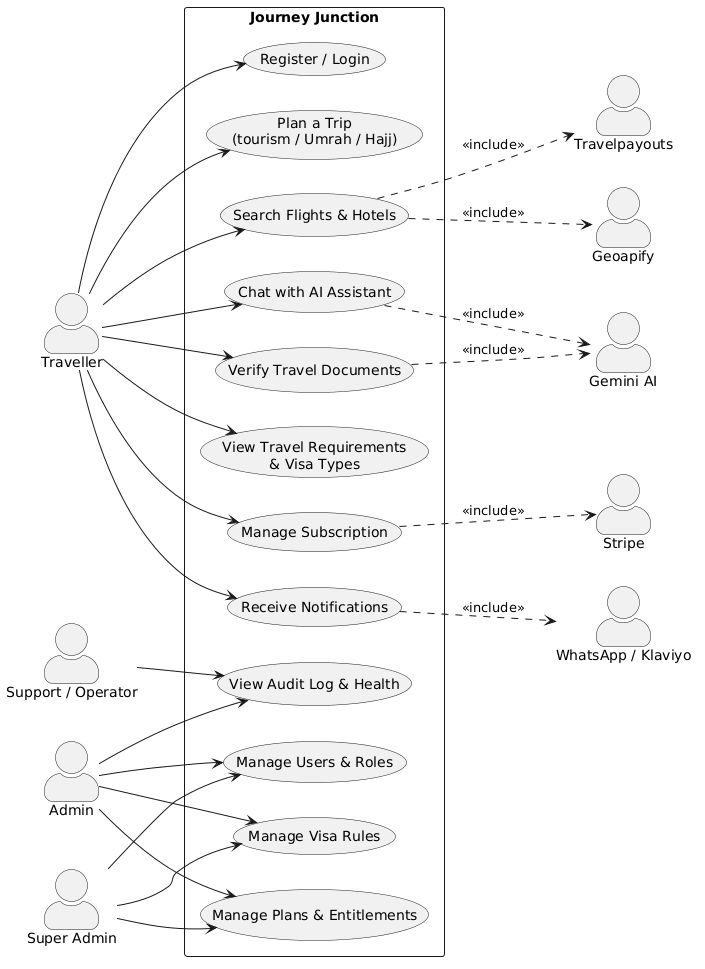

The diagram above was rendered by PlantUML. Its source (embedded in the PNG):
@startuml
left to right direction
skinparam actorStyle awesome
skinparam packageStyle rectangle
actor "Traveller" as T
actor "Support / Operator" as S
actor "Admin" as A
actor "Super Admin" as SA
actor "Gemini AI" as G
actor "Travelpayouts" as TP
actor "Geoapify" as GE
actor "Stripe" as ST
actor "WhatsApp / Klaviyo" as MSG

rectangle "Journey Junction" {
  usecase "Register / Login" as U1
  usecase "Plan a Trip\n(tourism / Umrah / Hajj)" as U2
  usecase "Search Flights & Hotels" as U3
  usecase "Chat with AI Assistant" as U4
  usecase "Verify Travel Documents" as U5
  usecase "View Travel Requirements\n& Visa Types" as U6
  usecase "Manage Subscription" as U7
  usecase "Receive Notifications" as U8
  usecase "Manage Users & Roles" as A1
  usecase "Manage Plans & Entitlements" as A2
  usecase "Manage Visa Rules" as A3
  usecase "View Audit Log & Health" as A4
}

T --> U1
T --> U2
T --> U3
T --> U4
T --> U5
T --> U6
T --> U7
T --> U8
S --> A4
A --> A1
A --> A2
A --> A3
A --> A4
SA --> A1
SA --> A2
SA --> A3
U3 ..> TP : <<include>>
U3 ..> GE : <<include>>
U4 ..> G : <<include>>
U5 ..> G : <<include>>
U7 ..> ST : <<include>>
U8 ..> MSG : <<include>>
@enduml